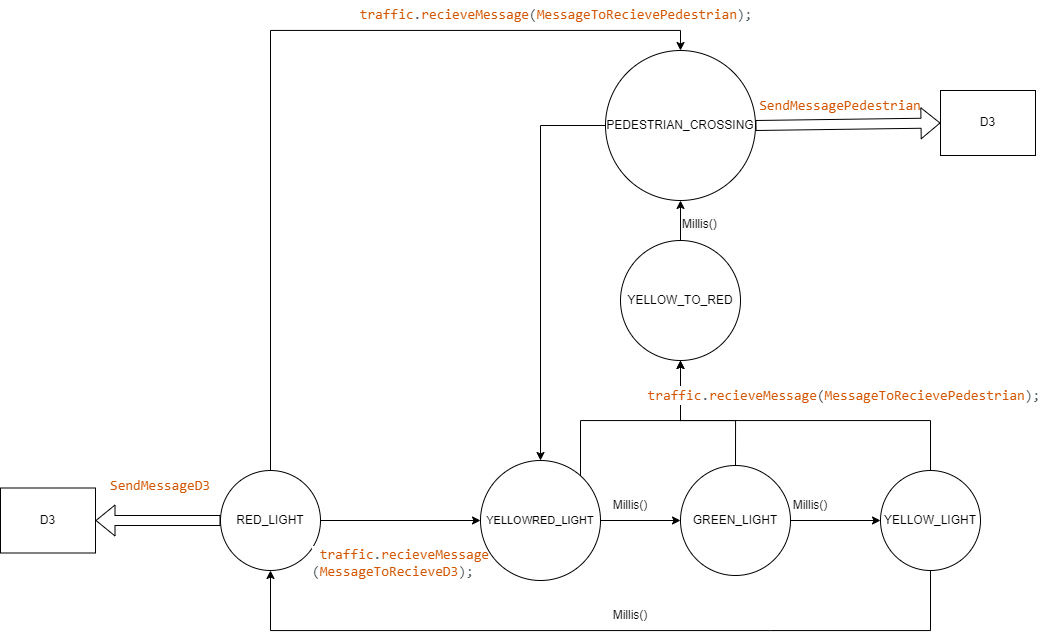

The diagram above was exported from draw.io. Its source (the exported page's mxGraphModel, read from the mxfile embedded in the PNG):
<mxGraphModel dx="2062" dy="1909" grid="1" gridSize="10" guides="1" tooltips="1" connect="1" arrows="1" fold="1" page="1" pageScale="1" pageWidth="827" pageHeight="1169" math="0" shadow="0">
  <root>
    <mxCell id="0" />
    <mxCell id="1" parent="0" />
    <mxCell id="O2SCQZfQRLUsBomH7I9X-3" style="edgeStyle=orthogonalEdgeStyle;rounded=0;orthogonalLoop=1;jettySize=auto;html=1;" parent="1" source="O2SCQZfQRLUsBomH7I9X-5" target="O2SCQZfQRLUsBomH7I9X-8" edge="1">
      <mxGeometry relative="1" as="geometry" />
    </mxCell>
    <mxCell id="O2SCQZfQRLUsBomH7I9X-4" style="edgeStyle=orthogonalEdgeStyle;rounded=0;orthogonalLoop=1;jettySize=auto;html=1;entryX=0.5;entryY=0;entryDx=0;entryDy=0;" parent="1" source="O2SCQZfQRLUsBomH7I9X-5" target="O2SCQZfQRLUsBomH7I9X-23" edge="1">
      <mxGeometry relative="1" as="geometry">
        <Array as="points">
          <mxPoint x="80" y="-240" />
          <mxPoint x="490" y="-240" />
        </Array>
      </mxGeometry>
    </mxCell>
    <mxCell id="O2SCQZfQRLUsBomH7I9X-5" value="RED_LIGHT" style="ellipse;whiteSpace=wrap;html=1;aspect=fixed;" parent="1" vertex="1">
      <mxGeometry x="30" y="200" width="100" height="100" as="geometry" />
    </mxCell>
    <mxCell id="O2SCQZfQRLUsBomH7I9X-6" style="edgeStyle=orthogonalEdgeStyle;rounded=0;orthogonalLoop=1;jettySize=auto;html=1;" parent="1" source="O2SCQZfQRLUsBomH7I9X-8" target="O2SCQZfQRLUsBomH7I9X-11" edge="1">
      <mxGeometry relative="1" as="geometry" />
    </mxCell>
    <mxCell id="O2SCQZfQRLUsBomH7I9X-7" style="edgeStyle=orthogonalEdgeStyle;rounded=0;orthogonalLoop=1;jettySize=auto;html=1;entryX=0.5;entryY=1;entryDx=0;entryDy=0;" parent="1" source="O2SCQZfQRLUsBomH7I9X-8" target="O2SCQZfQRLUsBomH7I9X-20" edge="1">
      <mxGeometry relative="1" as="geometry">
        <mxPoint x="380" y="80" as="targetPoint" />
        <Array as="points">
          <mxPoint x="390" y="150" />
          <mxPoint x="490" y="150" />
        </Array>
      </mxGeometry>
    </mxCell>
    <mxCell id="O2SCQZfQRLUsBomH7I9X-8" value="&lt;font style=&quot;font-size: 11px;&quot;&gt;YELLOWRED_LIGHT&lt;/font&gt;" style="ellipse;whiteSpace=wrap;html=1;aspect=fixed;" parent="1" vertex="1">
      <mxGeometry x="290" y="190" width="120" height="120" as="geometry" />
    </mxCell>
    <mxCell id="O2SCQZfQRLUsBomH7I9X-9" style="edgeStyle=orthogonalEdgeStyle;rounded=0;orthogonalLoop=1;jettySize=auto;html=1;entryX=0;entryY=0.5;entryDx=0;entryDy=0;" parent="1" source="O2SCQZfQRLUsBomH7I9X-11" target="O2SCQZfQRLUsBomH7I9X-14" edge="1">
      <mxGeometry relative="1" as="geometry" />
    </mxCell>
    <mxCell id="O2SCQZfQRLUsBomH7I9X-10" style="edgeStyle=orthogonalEdgeStyle;rounded=0;orthogonalLoop=1;jettySize=auto;html=1;entryX=0.5;entryY=1;entryDx=0;entryDy=0;" parent="1" source="O2SCQZfQRLUsBomH7I9X-11" target="O2SCQZfQRLUsBomH7I9X-20" edge="1">
      <mxGeometry relative="1" as="geometry">
        <Array as="points">
          <mxPoint x="545" y="150" />
          <mxPoint x="490" y="150" />
        </Array>
      </mxGeometry>
    </mxCell>
    <mxCell id="O2SCQZfQRLUsBomH7I9X-11" value="GREEN_LIGHT" style="ellipse;whiteSpace=wrap;html=1;aspect=fixed;" parent="1" vertex="1">
      <mxGeometry x="490" y="195" width="110" height="110" as="geometry" />
    </mxCell>
    <mxCell id="O2SCQZfQRLUsBomH7I9X-12" style="edgeStyle=orthogonalEdgeStyle;rounded=0;orthogonalLoop=1;jettySize=auto;html=1;exitX=0.5;exitY=1;exitDx=0;exitDy=0;entryX=0.5;entryY=1;entryDx=0;entryDy=0;" parent="1" source="O2SCQZfQRLUsBomH7I9X-14" target="O2SCQZfQRLUsBomH7I9X-5" edge="1">
      <mxGeometry relative="1" as="geometry">
        <Array as="points">
          <mxPoint x="580" y="360" />
          <mxPoint x="170" y="360" />
        </Array>
      </mxGeometry>
    </mxCell>
    <mxCell id="O2SCQZfQRLUsBomH7I9X-13" style="edgeStyle=orthogonalEdgeStyle;rounded=0;orthogonalLoop=1;jettySize=auto;html=1;entryX=0.5;entryY=1;entryDx=0;entryDy=0;exitX=0.5;exitY=0;exitDx=0;exitDy=0;" parent="1" source="O2SCQZfQRLUsBomH7I9X-14" edge="1">
      <mxGeometry relative="1" as="geometry">
        <mxPoint x="490" y="80" as="targetPoint" />
        <mxPoint x="740" y="190" as="sourcePoint" />
        <Array as="points">
          <mxPoint x="740" y="150" />
          <mxPoint x="490" y="150" />
        </Array>
      </mxGeometry>
    </mxCell>
    <mxCell id="O2SCQZfQRLUsBomH7I9X-14" value="YELLOW_LIGHT" style="ellipse;whiteSpace=wrap;html=1;aspect=fixed;" parent="1" vertex="1">
      <mxGeometry x="690" y="200" width="100" height="100" as="geometry" />
    </mxCell>
    <mxCell id="O2SCQZfQRLUsBomH7I9X-15" value="&lt;span style=&quot;color: rgba(0, 0, 0, 0); font-family: monospace; font-size: 0px; text-align: start; text-wrap: nowrap;&quot;&gt;%3CmxGraphModel%3E%3Croot%3E%3CmxCell%20id%3D%220%22%2F%3E%3CmxCell%20id%3D%221%22%20parent%3D%220%22%2F%3E%3CmxCell%20id%3D%222%22%20value%3D%22ReceavedMessage%20%3D%3D%20200%22%20style%3D%22text%3BwhiteSpace%3Dwrap%3B%22%20vertex%3D%221%22%20parent%3D%221%22%3E%3CmxGeometry%20x%3D%22300%22%20y%3D%22-180%22%20width%3D%22120%22%20height%3D%2240%22%20as%3D%22geometry%22%2F%3E%3C%2FmxCell%3E%3C%2Froot%3E%3C%2FmxGraphModel%3E&lt;/span&gt;" style="text;html=1;align=center;verticalAlign=middle;whiteSpace=wrap;rounded=0;" parent="1" vertex="1">
      <mxGeometry x="210" y="220" width="60" height="30" as="geometry" />
    </mxCell>
    <mxCell id="O2SCQZfQRLUsBomH7I9X-16" value="Millis()" style="text;html=1;align=center;verticalAlign=middle;whiteSpace=wrap;rounded=0;" parent="1" vertex="1">
      <mxGeometry x="410" y="220" width="60" height="30" as="geometry" />
    </mxCell>
    <mxCell id="O2SCQZfQRLUsBomH7I9X-17" value="Millis()" style="text;html=1;align=center;verticalAlign=middle;whiteSpace=wrap;rounded=0;" parent="1" vertex="1">
      <mxGeometry x="590" y="220" width="60" height="30" as="geometry" />
    </mxCell>
    <mxCell id="O2SCQZfQRLUsBomH7I9X-18" value="Millis()" style="text;html=1;align=center;verticalAlign=middle;whiteSpace=wrap;rounded=0;" parent="1" vertex="1">
      <mxGeometry x="410" y="330" width="60" height="30" as="geometry" />
    </mxCell>
    <mxCell id="O2SCQZfQRLUsBomH7I9X-19" style="edgeStyle=orthogonalEdgeStyle;rounded=0;orthogonalLoop=1;jettySize=auto;html=1;entryX=0.5;entryY=1;entryDx=0;entryDy=0;" parent="1" source="O2SCQZfQRLUsBomH7I9X-20" target="O2SCQZfQRLUsBomH7I9X-23" edge="1">
      <mxGeometry relative="1" as="geometry" />
    </mxCell>
    <mxCell id="O2SCQZfQRLUsBomH7I9X-20" value="YELLOW_TO_RED" style="ellipse;whiteSpace=wrap;html=1;aspect=fixed;" parent="1" vertex="1">
      <mxGeometry x="430" y="-30" width="120" height="120" as="geometry" />
    </mxCell>
    <mxCell id="O2SCQZfQRLUsBomH7I9X-21" value="&lt;div style=&quot;color: rgb(78, 91, 97); background-color: rgb(255, 255, 255); font-family: Consolas, &amp;quot;Courier New&amp;quot;, monospace; font-size: 14px; line-height: 19px; white-space: pre;&quot;&gt;&amp;nbsp;&lt;span style=&quot;color: #d35400;&quot;&gt;traffic&lt;/span&gt;.&lt;span style=&quot;color: #d35400;&quot;&gt;recieveMessage&lt;/span&gt;&lt;span style=&quot;color: #434f54;&quot;&gt;(&lt;/span&gt;&lt;span style=&quot;color: rgb(211, 84, 0);&quot;&gt;MessageToRecievePedestrian&lt;/span&gt;&lt;span style=&quot;color: rgb(67, 79, 84);&quot;&gt;)&lt;/span&gt;;&lt;br&gt;&lt;/div&gt;" style="text;html=1;align=center;verticalAlign=middle;whiteSpace=wrap;rounded=0;" parent="1" vertex="1">
      <mxGeometry x="620" y="110" width="60" height="30" as="geometry" />
    </mxCell>
    <mxCell id="O2SCQZfQRLUsBomH7I9X-22" style="edgeStyle=orthogonalEdgeStyle;rounded=0;orthogonalLoop=1;jettySize=auto;html=1;entryX=0.5;entryY=0;entryDx=0;entryDy=0;" parent="1" source="O2SCQZfQRLUsBomH7I9X-23" target="O2SCQZfQRLUsBomH7I9X-8" edge="1">
      <mxGeometry relative="1" as="geometry">
        <mxPoint x="300" y="120" as="targetPoint" />
      </mxGeometry>
    </mxCell>
    <mxCell id="O2SCQZfQRLUsBomH7I9X-23" value="PEDESTRIAN_CROSSING" style="ellipse;whiteSpace=wrap;html=1;aspect=fixed;" parent="1" vertex="1">
      <mxGeometry x="415" y="-220" width="150" height="150" as="geometry" />
    </mxCell>
    <mxCell id="O2SCQZfQRLUsBomH7I9X-24" value="&lt;span style=&quot;color: rgb(0, 0, 0); font-family: Helvetica; font-size: 12px; font-style: normal; font-variant-ligatures: normal; font-variant-caps: normal; font-weight: 400; letter-spacing: normal; orphans: 2; text-align: center; text-indent: 0px; text-transform: none; widows: 2; word-spacing: 0px; -webkit-text-stroke-width: 0px; white-space: normal; background-color: rgb(251, 251, 251); text-decoration-thickness: initial; text-decoration-style: initial; text-decoration-color: initial; display: inline !important; float: none;&quot;&gt;Millis()&lt;/span&gt;" style="text;whiteSpace=wrap;html=1;" parent="1" vertex="1">
      <mxGeometry x="490" y="-60" width="70" height="40" as="geometry" />
    </mxCell>
    <mxCell id="O2SCQZfQRLUsBomH7I9X-27" value="&lt;span style=&quot;color: rgb(78, 91, 97); font-family: Consolas, &amp;quot;Courier New&amp;quot;, monospace; font-size: 14px; text-align: center; white-space: pre; background-color: rgb(255, 255, 255);&quot;&gt;&amp;nbsp;&lt;/span&gt;&lt;span style=&quot;font-family: Consolas, &amp;quot;Courier New&amp;quot;, monospace; font-size: 14px; text-align: center; white-space: pre; color: rgb(211, 84, 0);&quot;&gt;traffic&lt;/span&gt;&lt;span style=&quot;color: rgb(78, 91, 97); font-family: Consolas, &amp;quot;Courier New&amp;quot;, monospace; font-size: 14px; text-align: center; white-space: pre; background-color: rgb(255, 255, 255);&quot;&gt;.&lt;/span&gt;&lt;span style=&quot;font-family: Consolas, &amp;quot;Courier New&amp;quot;, monospace; font-size: 14px; text-align: center; white-space: pre; color: rgb(211, 84, 0);&quot;&gt;recieveMessage&lt;/span&gt;&lt;span style=&quot;font-family: Consolas, &amp;quot;Courier New&amp;quot;, monospace; font-size: 14px; text-align: center; white-space: pre; color: rgb(67, 79, 84);&quot;&gt;(&lt;/span&gt;&lt;span style=&quot;font-family: Consolas, &amp;quot;Courier New&amp;quot;, monospace; font-size: 14px; text-align: center; white-space: pre; color: rgb(211, 84, 0);&quot;&gt;MessageToRecievePedestrian&lt;/span&gt;&lt;span style=&quot;font-family: Consolas, &amp;quot;Courier New&amp;quot;, monospace; font-size: 14px; text-align: center; white-space: pre; color: rgb(67, 79, 84);&quot;&gt;)&lt;/span&gt;&lt;span style=&quot;color: rgb(78, 91, 97); font-family: Consolas, &amp;quot;Courier New&amp;quot;, monospace; font-size: 14px; text-align: center; white-space: pre; background-color: rgb(255, 255, 255);&quot;&gt;;&lt;/span&gt;" style="text;whiteSpace=wrap;html=1;" parent="1" vertex="1">
      <mxGeometry x="160" y="-270" width="90" height="30" as="geometry" />
    </mxCell>
    <mxCell id="O2SCQZfQRLUsBomH7I9X-30" value="&lt;span style=&quot;color: rgb(78, 91, 97); font-family: Consolas, &amp;quot;Courier New&amp;quot;, monospace; font-size: 14px; text-align: center; white-space: pre; background-color: rgb(255, 255, 255);&quot;&gt;&amp;nbsp;&lt;/span&gt;&lt;span style=&quot;font-family: Consolas, &amp;quot;Courier New&amp;quot;, monospace; font-size: 14px; text-align: center; white-space: pre; color: rgb(211, 84, 0);&quot;&gt;traffic&lt;/span&gt;&lt;span style=&quot;color: rgb(78, 91, 97); font-family: Consolas, &amp;quot;Courier New&amp;quot;, monospace; font-size: 14px; text-align: center; white-space: pre; background-color: rgb(255, 255, 255);&quot;&gt;.&lt;/span&gt;&lt;span style=&quot;font-family: Consolas, &amp;quot;Courier New&amp;quot;, monospace; font-size: 14px; text-align: center; white-space: pre; color: rgb(211, 84, 0);&quot;&gt;recieveMessage&lt;/span&gt;&lt;div&gt;&lt;span style=&quot;font-family: Consolas, &amp;quot;Courier New&amp;quot;, monospace; font-size: 14px; text-align: center; white-space: pre; color: rgb(67, 79, 84);&quot;&gt;(&lt;/span&gt;&lt;span style=&quot;font-family: Consolas, &amp;quot;Courier New&amp;quot;, monospace; font-size: 14px; text-align: center; white-space: pre; color: rgb(211, 84, 0);&quot;&gt;MessageToRecieveD3&lt;/span&gt;&lt;span style=&quot;font-family: Consolas, &amp;quot;Courier New&amp;quot;, monospace; font-size: 14px; text-align: center; white-space: pre; color: rgb(67, 79, 84);&quot;&gt;)&lt;/span&gt;&lt;span style=&quot;color: rgb(78, 91, 97); font-family: Consolas, &amp;quot;Courier New&amp;quot;, monospace; font-size: 14px; text-align: center; white-space: pre; background-color: rgb(255, 255, 255);&quot;&gt;;&lt;/span&gt;&lt;/div&gt;" style="text;whiteSpace=wrap;html=1;" parent="1" vertex="1">
      <mxGeometry x="120" y="270" width="130" height="40" as="geometry" />
    </mxCell>
    <mxCell id="O2SCQZfQRLUsBomH7I9X-31" value="" style="shape=flexArrow;endArrow=classic;html=1;rounded=0;exitX=0;exitY=0.5;exitDx=0;exitDy=0;entryX=1;entryY=0.5;entryDx=0;entryDy=0;" parent="1" source="O2SCQZfQRLUsBomH7I9X-5" target="O2SCQZfQRLUsBomH7I9X-32" edge="1">
      <mxGeometry width="50" height="50" relative="1" as="geometry">
        <mxPoint x="50" y="505" as="sourcePoint" />
        <mxPoint x="125" y="505" as="targetPoint" />
      </mxGeometry>
    </mxCell>
    <mxCell id="O2SCQZfQRLUsBomH7I9X-32" value="D3" style="rounded=0;whiteSpace=wrap;html=1;" parent="1" vertex="1">
      <mxGeometry x="-190" y="217.5" width="95" height="65" as="geometry" />
    </mxCell>
    <mxCell id="O2SCQZfQRLUsBomH7I9X-33" value="&lt;div style=&quot;color: rgb(78, 91, 97); background-color: rgb(255, 255, 255); font-family: Consolas, &amp;quot;Courier New&amp;quot;, monospace; font-size: 14px; line-height: 19px; white-space: pre;&quot;&gt;&lt;span style=&quot;color: #d35400;&quot;&gt;SendMessageD3&lt;/span&gt;&lt;/div&gt;" style="text;html=1;align=center;verticalAlign=middle;whiteSpace=wrap;rounded=0;" parent="1" vertex="1">
      <mxGeometry x="-60" y="200" width="60" height="30" as="geometry" />
    </mxCell>
    <mxCell id="VuhbNOGYJWnp7Ucx6UUC-3" value="D3" style="rounded=0;whiteSpace=wrap;html=1;" vertex="1" parent="1">
      <mxGeometry x="750" y="-180" width="95" height="65" as="geometry" />
    </mxCell>
    <mxCell id="VuhbNOGYJWnp7Ucx6UUC-4" value="&lt;div style=&quot;color: rgb(78, 91, 97); background-color: rgb(255, 255, 255); font-family: Consolas, &amp;quot;Courier New&amp;quot;, monospace; font-size: 14px; line-height: 19px; white-space: pre;&quot;&gt;&lt;span style=&quot;color: #d35400;&quot;&gt;SendMessagePedestrian&lt;/span&gt;&lt;/div&gt;" style="text;html=1;align=center;verticalAlign=middle;whiteSpace=wrap;rounded=0;" vertex="1" parent="1">
      <mxGeometry x="620" y="-180" width="60" height="30" as="geometry" />
    </mxCell>
    <mxCell id="VuhbNOGYJWnp7Ucx6UUC-5" value="" style="shape=flexArrow;endArrow=classic;html=1;rounded=0;exitX=1;exitY=0.5;exitDx=0;exitDy=0;entryX=0;entryY=0.5;entryDx=0;entryDy=0;" edge="1" parent="1" source="O2SCQZfQRLUsBomH7I9X-23" target="VuhbNOGYJWnp7Ucx6UUC-3">
      <mxGeometry width="50" height="50" relative="1" as="geometry">
        <mxPoint x="40" y="260" as="sourcePoint" />
        <mxPoint x="-85" y="260" as="targetPoint" />
        <Array as="points" />
      </mxGeometry>
    </mxCell>
  </root>
</mxGraphModel>